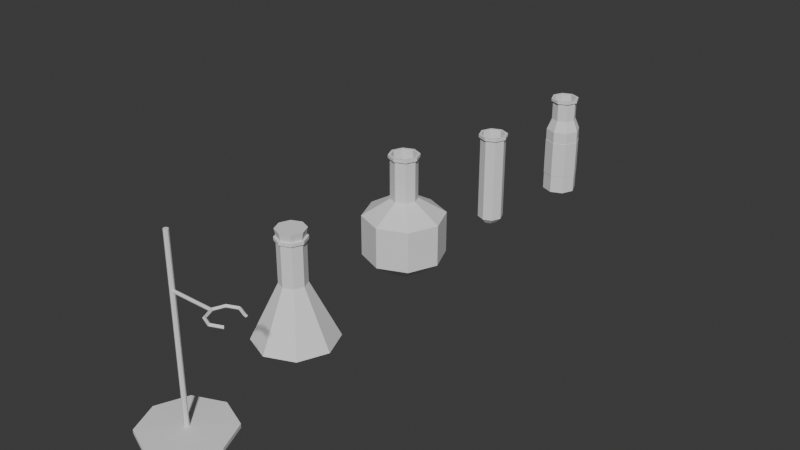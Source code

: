 # Source: Chemistry_flasks.blend  (saved by Blender 4.5.91; exported with 4.5.12 LTS)
import bpy
from mathutils import Matrix  # noqa: F401  (used for matrix-valued properties, if any)

bpy.ops.wm.read_factory_settings(use_empty=True)
scene = bpy.context.scene
scene.name = 'Scene'

# ---- collections
col_collection = bpy.data.collections.new('Collection'); scene.collection.children.link(col_collection)

# ---- world
world_world = bpy.data.worlds.new('World'); scene.world = world_world
world_world.use_nodes = True; world_world.node_tree.nodes.clear()
_N = world_world.node_tree.nodes; _L = world_world.node_tree.links
n0 = _N.new('ShaderNodeOutputWorld'); n0.name = 'World Output'; n0.location = (200, 100)
n1 = _N.new('ShaderNodeBackground'); n1.name = 'Background'; n1.location = (-200, 100)
n1.inputs[0].default_value = (0.05088, 0.05088, 0.05088, 1.0)
_L.new(n1.outputs[0], n0.inputs[0])
n0.is_active_output = True
world_world.color = (0.05088, 0.05088, 0.05088)
world_world.sun_shadow_jitter_overblur = 0.0

# ---- meshes
me_cylinder = bpy.data.meshes.new('Cylinder')
me_cylinder.from_pydata([(1.321e-10, 0.1713, -0.25), (-5.83e-10, 0.0561, -0.01411), (0.1211, 0.1211, -0.25), (0.03967, 0.03967, -0.01411), (0.1713, 2.643e-10, -0.25), (0.0561, -1.166e-09, -0.01411), (0.1211, -0.1211, -0.25), (0.03967, -0.03967, -0.01411), (1.321e-10, -0.1713, -0.25), (-5.83e-10, -0.0561, -0.01411), (-0.1211, -0.1211, -0.25), (-0.03967, -0.03967, -0.01411), (-0.1713, 2.643e-10, -0.25), (-0.0561, -1.166e-09, -0.01411), (-0.1211, 0.1211, -0.25), (-0.03967, 0.03967, -0.01411), (0.03967, 0.03967, 0.1629), (-5.83e-10, 0.0561, 0.1629), (0.0561, -1.166e-09, 0.1629), (0.03967, -0.03967, 0.1629), (-5.83e-10, -0.0561, 0.1629), (-0.03967, -0.03967, 0.1629), (-0.0561, -1.166e-09, 0.1629), (-0.03967, 0.03967, 0.1629), (0.04512, 0.04512, 0.1622), (-7.272e-10, 0.06381, 0.1622), (0.06381, -1.07e-09, 0.1622), (0.04512, -0.04512, 0.1622), (-7.272e-10, -0.06381, 0.1622), (-0.04512, -0.04512, 0.1622), (-0.06381, -1.07e-09, 0.1622), (-0.04512, 0.04512, 0.1622), (0.03706, 0.03706, 0.1751), (-7.272e-10, 0.05241, 0.1751), (0.05241, -1.254e-09, 0.1751), (0.03706, -0.03706, 0.1751), (-7.272e-10, -0.05241, 0.1751), (-0.03706, -0.03706, 0.1751), (-0.05241, -1.254e-09, 0.1751), (-0.03706, 0.03706, 0.1751), (0.04512, 0.04512, 0.1751), (-7.272e-10, 0.06381, 0.1751), (0.06381, -1.07e-09, 0.1751), (0.04512, -0.04512, 0.1751), (-7.272e-10, -0.06381, 0.1751), (-0.04512, -0.04512, 0.1751), (-0.06381, -1.07e-09, 0.1751), (-0.04512, 0.04512, 0.1751), (0.03706, 0.03706, -0.0204), (1.122e-08, 0.05241, -0.0204), (0.05241, -1.254e-09, -0.0204), (0.03706, -0.03706, -0.0204), (1.122e-08, -0.05241, -0.0204), (-0.03706, -0.03706, -0.0204), (-0.05241, -1.254e-09, -0.0204), (-0.03706, 0.03706, -0.0204), (0.03706, 0.03706, -0.0204), (1.122e-08, 0.05241, -0.0204), (0.05241, -1.254e-09, -0.0204), (0.03706, -0.03706, -0.0204), (1.122e-08, -0.05241, -0.0204), (-0.03706, -0.03706, -0.0204), (-0.05241, -1.254e-09, -0.0204), (-0.03706, 0.03706, -0.0204), (0.1077, 0.1077, -0.2426), (1.34e-08, 0.1523, -0.2426), (0.1523, -9.82e-10, -0.2426), (0.1077, -0.1077, -0.2426), (1.34e-08, -0.1523, -0.2426), (-0.1077, -0.1077, -0.2426), (-0.1523, -9.82e-10, -0.2426), (-0.1077, 0.1077, -0.2426)], [], [(0, 1, 3, 2), (2, 3, 5, 4), (4, 5, 7, 6), (6, 7, 9, 8), (8, 9, 11, 10), (10, 11, 13, 12), (9, 7, 19, 20), (12, 13, 15, 14), (14, 15, 1, 0), (0, 2, 4, 6, 8, 10, 12, 14), (15, 13, 22, 23), (5, 3, 16, 18), (11, 9, 20, 21), (1, 15, 23, 17), (3, 1, 17, 16), (7, 5, 18, 19), (13, 11, 21, 22), (16, 17, 25, 24), (19, 18, 26, 27), (21, 20, 28, 29), (23, 22, 30, 31), (18, 16, 24, 26), (20, 19, 27, 28), (22, 21, 29, 30), (17, 23, 31, 25), (24, 25, 41, 40), (36, 35, 51, 52), (25, 31, 47, 41), (30, 29, 45, 46), (28, 27, 43, 44), (26, 24, 40, 42), (31, 30, 46, 47), (29, 28, 44, 45), (27, 26, 42, 43), (33, 32, 40, 41), (32, 34, 42, 40), (34, 35, 43, 42), (35, 36, 44, 43), (36, 37, 45, 44), (37, 38, 46, 45), (38, 39, 47, 46), (39, 33, 41, 47), (49, 55, 63, 57), (34, 32, 48, 50), (39, 38, 54, 55), (37, 36, 52, 53), (35, 34, 50, 51), (32, 33, 49, 48), (33, 39, 55, 49), (38, 37, 53, 54), (61, 60, 68, 69), (54, 53, 61, 62), (52, 51, 59, 60), (50, 48, 56, 58), (55, 54, 62, 63), (53, 52, 60, 61), (51, 50, 58, 59), (48, 49, 57, 56), (64, 65, 71, 70, 69, 68, 67, 66), (59, 58, 66, 67), (56, 57, 65, 64), (57, 63, 71, 65), (62, 61, 69, 70), (60, 59, 67, 68), (58, 56, 64, 66), (63, 62, 70, 71)])
_uv = me_cylinder.uv_layers.new(name='UVMap')
_uv.uv.foreach_set('vector', [1.0, 0.5, 1.0, 1.0, 0.875, 1.0, 0.875, 0.5, 0.875, 0.5, 0.875, 1.0, 0.75, 1.0, 0.75, 0.5, 0.75, 0.5, 0.75, 1.0, 0.625, 1.0, 0.625, 0.5, 0.625, 0.5, 0.625, 1.0, 0.5, 1.0, 0.5, 0.5, 0.5, 0.5, 0.5, 1.0, 0.375, 1.0, 0.375, 0.5, 0.375, 0.5, 0.375, 1.0, 0.25, 1.0, 0.25, 0.5, 0.5, 1.0, 0.625, 1.0, 0.625, 1.0, 0.5, 1.0, 0.25, 0.5, 0.25, 1.0, 0.125, 1.0, 0.125, 0.5, 0.125, 0.5, 0.125, 1.0, 0.0, 1.0, 0.0, 0.5, 0.75, 0.49, 0.9197, 0.4197, 0.99, 0.25, 0.9197, 0.08029, 0.75, 0.01, 0.5803, 0.08029, 0.51, 0.25, 0.5803, 0.4197, 0.125, 1.0, 0.25, 1.0, 0.25, 1.0, 0.125, 1.0, 0.75, 1.0, 0.875, 1.0, 0.875, 1.0, 0.75, 1.0, 0.375, 1.0, 0.5, 1.0, 0.5, 1.0, 0.375, 1.0, 0.0, 1.0, 0.125, 1.0, 0.125, 1.0, 0.0, 1.0, 0.875, 1.0, 1.0, 1.0, 1.0, 1.0, 0.875, 1.0, 0.625, 1.0, 0.75, 1.0, 0.75, 1.0, 0.625, 1.0, 0.25, 1.0, 0.375, 1.0, 0.375, 1.0, 0.25, 1.0, 0.875, 1.0, 1.0, 1.0, 1.0, 1.0, 0.875, 1.0, 0.625, 1.0, 0.75, 1.0, 0.75, 1.0, 0.625, 1.0, 0.375, 1.0, 0.5, 1.0, 0.5, 1.0, 0.375, 1.0, 0.125, 1.0, 0.25, 1.0, 0.25, 1.0, 0.125, 1.0, 0.75, 1.0, 0.875, 1.0, 0.875, 1.0, 0.75, 1.0, 0.5, 1.0, 0.625, 1.0, 0.625, 1.0, 0.5, 1.0, 0.25, 1.0, 0.375, 1.0, 0.375, 1.0, 0.25, 1.0, 0.0, 1.0, 0.125, 1.0, 0.125, 1.0, 0.0, 1.0, 0.875, 1.0, 1.0, 1.0, 1.0, 1.0, 0.875, 1.0, 0.25, 0.0529, 0.3894, 0.1106, 0.3894, 0.1106, 0.25, 0.0529, 0.0, 1.0, 0.125, 1.0, 0.125, 1.0, 0.0, 1.0, 0.25, 1.0, 0.375, 1.0, 0.375, 1.0, 0.25, 1.0, 0.5, 1.0, 0.625, 1.0, 0.625, 1.0, 0.5, 1.0, 0.75, 1.0, 0.875, 1.0, 0.875, 1.0, 0.75, 1.0, 0.125, 1.0, 0.25, 1.0, 0.25, 1.0, 0.125, 1.0, 0.375, 1.0, 0.5, 1.0, 0.5, 1.0, 0.375, 1.0, 0.625, 1.0, 0.75, 1.0, 0.75, 1.0, 0.625, 1.0, 0.25, 0.4471, 0.3894, 0.3894, 0.4197, 0.4197, 0.25, 0.49, 0.3894, 0.3894, 0.4471, 0.25, 0.49, 0.25, 0.4197, 0.4197, 0.4471, 0.25, 0.3894, 0.1106, 0.4197, 0.08029, 0.49, 0.25, 0.3894, 0.1106, 0.25, 0.0529, 0.25, 0.01, 0.4197, 0.08029, 0.25, 0.0529, 0.1106, 0.1106, 0.08029, 0.08029, 0.25, 0.01, 0.1106, 0.1106, 0.0529, 0.25, 0.01, 0.25, 0.08029, 0.08029, 0.0529, 0.25, 0.1106, 0.3894, 0.08029, 0.4197, 0.01, 0.25, 0.1106, 0.3894, 0.25, 0.4471, 0.25, 0.49, 0.08029, 0.4197, 0.25, 0.4471, 0.1106, 0.3894, 0.1106, 0.3894, 0.25, 0.4471, 0.4471, 0.25, 0.3894, 0.3894, 0.3894, 0.3894, 0.4471, 0.25, 0.1106, 0.3894, 0.0529, 0.25, 0.0529, 0.25, 0.1106, 0.3894, 0.1106, 0.1106, 0.25, 0.0529, 0.25, 0.0529, 0.1106, 0.1106, 0.3894, 0.1106, 0.4471, 0.25, 0.4471, 0.25, 0.3894, 0.1106, 0.3894, 0.3894, 0.25, 0.4471, 0.25, 0.4471, 0.3894, 0.3894, 0.25, 0.4471, 0.1106, 0.3894, 0.1106, 0.3894, 0.25, 0.4471, 0.0529, 0.25, 0.1106, 0.1106, 0.1106, 0.1106, 0.0529, 0.25, 0.1106, 0.1106, 0.25, 0.0529, 0.25, 0.0529, 0.1106, 0.1106, 0.0529, 0.25, 0.1106, 0.1106, 0.1106, 0.1106, 0.0529, 0.25, 0.25, 0.0529, 0.3894, 0.1106, 0.3894, 0.1106, 0.25, 0.0529, 0.4471, 0.25, 0.3894, 0.3894, 0.3894, 0.3894, 0.4471, 0.25, 0.1106, 0.3894, 0.0529, 0.25, 0.0529, 0.25, 0.1106, 0.3894, 0.1106, 0.1106, 0.25, 0.0529, 0.25, 0.0529, 0.1106, 0.1106, 0.3894, 0.1106, 0.4471, 0.25, 0.4471, 0.25, 0.3894, 0.1106, 0.3894, 0.3894, 0.25, 0.4471, 0.25, 0.4471, 0.3894, 0.3894, 0.3894, 0.3894, 0.25, 0.4471, 0.1106, 0.3894, 0.0529, 0.25, 0.1106, 0.1106, 0.25, 0.0529, 0.3894, 0.1106, 0.4471, 0.25, 0.3894, 0.1106, 0.4471, 0.25, 0.4471, 0.25, 0.3894, 0.1106, 0.3894, 0.3894, 0.25, 0.4471, 0.25, 0.4471, 0.3894, 0.3894, 0.25, 0.4471, 0.1106, 0.3894, 0.1106, 0.3894, 0.25, 0.4471, 0.0529, 0.25, 0.1106, 0.1106, 0.1106, 0.1106, 0.0529, 0.25, 0.25, 0.0529, 0.3894, 0.1106, 0.3894, 0.1106, 0.25, 0.0529, 0.4471, 0.25, 0.3894, 0.3894, 0.3894, 0.3894, 0.4471, 0.25, 0.1106, 0.3894, 0.0529, 0.25, 0.0529, 0.25, 0.1106, 0.3894])
me_cylinder.update()
me_cylinder_001 = bpy.data.meshes.new('Cylinder.001')
me_cylinder_001.from_pydata([(-2.283e-09, 0.231, 0.02878), (-3.247e-09, 0.07567, 0.1224), (0.1634, 0.1634, 0.02878), (0.0535, 0.0535, 0.1224), (0.231, 2.114e-08, 0.02878), (0.07567, 1.922e-08, 0.1224), (0.1634, -0.1634, 0.02878), (0.0535, -0.0535, 0.1224), (-2.283e-09, -0.231, 0.02878), (-3.247e-09, -0.07567, 0.1224), (-0.1634, -0.1634, 0.02878), (-0.0535, -0.0535, 0.1224), (-0.231, 2.114e-08, 0.02878), (-0.07567, 1.922e-08, 0.1224), (-0.1634, 0.1634, 0.02878), (-0.0535, 0.0535, 0.1224), (0.0535, 0.0535, 0.3611), (-3.247e-09, 0.07567, 0.3611), (0.07567, 1.922e-08, 0.3611), (0.0535, -0.0535, 0.3611), (-3.247e-09, -0.07567, 0.3611), (-0.0535, -0.0535, 0.3611), (-0.07567, 1.922e-08, 0.3611), (-0.0535, 0.0535, 0.3611), (0.06086, 0.06086, 0.3601), (-3.442e-09, 0.08607, 0.3601), (0.08607, 1.934e-08, 0.3601), (0.06086, -0.06086, 0.3601), (-3.442e-09, -0.08607, 0.3601), (-0.06086, -0.06086, 0.3601), (-0.08607, 1.934e-08, 0.3601), (-0.06086, 0.06086, 0.3601), (0.04998, 0.04998, 0.3776), (-3.442e-09, 0.07069, 0.3776), (0.07069, 1.91e-08, 0.3776), (0.04998, -0.04998, 0.3776), (-3.442e-09, -0.07069, 0.3776), (-0.04998, -0.04998, 0.3776), (-0.07069, 1.91e-08, 0.3776), (-0.04998, 0.04998, 0.3776), (0.06086, 0.06086, 0.3776), (-3.442e-09, 0.08607, 0.3776), (0.08607, 1.934e-08, 0.3776), (0.06086, -0.06086, 0.3776), (-3.442e-09, -0.08607, 0.3776), (-0.06086, -0.06086, 0.3776), (-0.08607, 1.934e-08, 0.3776), (-0.06086, 0.06086, 0.3776), (0.04998, 0.04998, 0.1139), (1.267e-08, 0.07069, 0.1139), (0.07069, 1.91e-08, 0.1139), (0.04998, -0.04998, 0.1139), (1.267e-08, -0.07069, 0.1139), (-0.04998, -0.04998, 0.1139), (-0.07069, 1.91e-08, 0.1139), (-0.04998, 0.04998, 0.1139), (0.04998, 0.04998, 0.1139), (1.267e-08, 0.07069, 0.1139), (0.07069, 1.91e-08, 0.1139), (0.04998, -0.04998, 0.1139), (1.267e-08, -0.07069, 0.1139), (-0.04998, -0.04998, 0.1139), (-0.07069, 1.91e-08, 0.1139), (-0.04998, 0.04998, 0.1139), (0.1498, 0.1498, 0.01779), (1.531e-08, 0.2119, 0.01779), (0.2119, 1.942e-08, 0.01779), (0.1498, -0.1498, 0.01779), (1.531e-08, -0.2119, 0.01779), (-0.1498, -0.1498, 0.01779), (-0.2119, 1.942e-08, 0.01779), (-0.1498, 0.1498, 0.01779), (8.321e-09, 0.231, -0.2074), (0.1634, 0.1634, -0.2074), (0.231, 2.114e-08, -0.2074), (0.1634, -0.1634, -0.2074), (8.321e-09, -0.231, -0.2074), (-0.1634, -0.1634, -0.2074), (-0.231, 2.114e-08, -0.2074), (-0.1634, 0.1634, -0.2074), (9.285e-09, 0.1059, -0.2979), (0.07485, 0.07485, -0.2979), (0.1059, 2.095e-08, -0.2979), (0.07485, -0.07485, -0.2979), (9.285e-09, -0.1059, -0.2979), (-0.07485, -0.07485, -0.2979), (-0.1059, 2.095e-08, -0.2979), (-0.07485, 0.07485, -0.2979), (0.1498, 0.1498, -0.2024), (1.238e-08, 0.2119, -0.2024), (0.2119, 1.942e-08, -0.2024), (0.1498, -0.1498, -0.2024), (1.238e-08, -0.2119, -0.2024), (-0.1498, -0.1498, -0.2024), (-0.2119, 1.942e-08, -0.2024), (-0.1498, 0.1498, -0.2024), (0.06802, 0.06802, -0.2893), (1.694e-08, 0.0962, -0.2893), (0.0962, -2.373e-08, -0.2893), (0.06802, -0.06802, -0.2893), (1.694e-08, -0.0962, -0.2893), (-0.06802, -0.06802, -0.2893), (-0.0962, -2.373e-08, -0.2893), (-0.06802, 0.06802, -0.2893)], [], [(0, 1, 3, 2), (2, 3, 5, 4), (4, 5, 7, 6), (6, 7, 9, 8), (8, 9, 11, 10), (10, 11, 13, 12), (9, 7, 19, 20), (12, 13, 15, 14), (14, 15, 1, 0), (14, 0, 72, 79), (15, 13, 22, 23), (5, 3, 16, 18), (11, 9, 20, 21), (1, 15, 23, 17), (3, 1, 17, 16), (7, 5, 18, 19), (13, 11, 21, 22), (16, 17, 25, 24), (19, 18, 26, 27), (21, 20, 28, 29), (23, 22, 30, 31), (18, 16, 24, 26), (20, 19, 27, 28), (22, 21, 29, 30), (17, 23, 31, 25), (24, 25, 41, 40), (36, 35, 51, 52), (25, 31, 47, 41), (30, 29, 45, 46), (28, 27, 43, 44), (26, 24, 40, 42), (31, 30, 46, 47), (29, 28, 44, 45), (27, 26, 42, 43), (33, 32, 40, 41), (32, 34, 42, 40), (34, 35, 43, 42), (35, 36, 44, 43), (36, 37, 45, 44), (37, 38, 46, 45), (38, 39, 47, 46), (39, 33, 41, 47), (49, 55, 63, 57), (34, 32, 48, 50), (39, 38, 54, 55), (37, 36, 52, 53), (35, 34, 50, 51), (32, 33, 49, 48), (33, 39, 55, 49), (38, 37, 53, 54), (61, 60, 68, 69), (54, 53, 61, 62), (52, 51, 59, 60), (50, 48, 56, 58), (55, 54, 62, 63), (53, 52, 60, 61), (51, 50, 58, 59), (48, 49, 57, 56), (69, 68, 92, 93), (59, 58, 66, 67), (56, 57, 65, 64), (57, 63, 71, 65), (62, 61, 69, 70), (60, 59, 67, 68), (58, 56, 64, 66), (63, 62, 70, 71), (79, 72, 80, 87), (0, 2, 73, 72), (4, 6, 75, 74), (10, 12, 78, 77), (6, 8, 76, 75), (12, 14, 79, 78), (2, 4, 74, 73), (8, 10, 77, 76), (80, 81, 82, 83, 84, 85, 86, 87), (77, 78, 86, 85), (75, 76, 84, 83), (73, 74, 82, 81), (78, 79, 87, 86), (76, 77, 85, 84), (74, 75, 83, 82), (72, 73, 81, 80), (88, 89, 97, 96), (67, 66, 90, 91), (64, 65, 89, 88), (65, 71, 95, 89), (70, 69, 93, 94), (68, 67, 91, 92), (66, 64, 88, 90), (71, 70, 94, 95), (96, 97, 103, 102, 101, 100, 99, 98), (89, 95, 103, 97), (94, 93, 101, 102), (92, 91, 99, 100), (90, 88, 96, 98), (95, 94, 102, 103), (93, 92, 100, 101), (91, 90, 98, 99)])
_uv = me_cylinder_001.uv_layers.new(name='UVMap')
_uv.uv.foreach_set('vector', [1.0, 0.5, 1.0, 1.0, 0.875, 1.0, 0.875, 0.5, 0.875, 0.5, 0.875, 1.0, 0.75, 1.0, 0.75, 0.5, 0.75, 0.5, 0.75, 1.0, 0.625, 1.0, 0.625, 0.5, 0.625, 0.5, 0.625, 1.0, 0.5, 1.0, 0.5, 0.5, 0.5, 0.5, 0.5, 1.0, 0.375, 1.0, 0.375, 0.5, 0.375, 0.5, 0.375, 1.0, 0.25, 1.0, 0.25, 0.5, 0.5, 1.0, 0.625, 1.0, 0.625, 1.0, 0.5, 1.0, 0.25, 0.5, 0.25, 1.0, 0.125, 1.0, 0.125, 0.5, 0.125, 0.5, 0.125, 1.0, 0.0, 1.0, 0.0, 0.5, 0.125, 0.5, 0.0, 0.5, 0.0, 0.5, 0.125, 0.5, 0.125, 1.0, 0.25, 1.0, 0.25, 1.0, 0.125, 1.0, 0.75, 1.0, 0.875, 1.0, 0.875, 1.0, 0.75, 1.0, 0.375, 1.0, 0.5, 1.0, 0.5, 1.0, 0.375, 1.0, 0.0, 1.0, 0.125, 1.0, 0.125, 1.0, 0.0, 1.0, 0.875, 1.0, 1.0, 1.0, 1.0, 1.0, 0.875, 1.0, 0.625, 1.0, 0.75, 1.0, 0.75, 1.0, 0.625, 1.0, 0.25, 1.0, 0.375, 1.0, 0.375, 1.0, 0.25, 1.0, 0.875, 1.0, 1.0, 1.0, 1.0, 1.0, 0.875, 1.0, 0.625, 1.0, 0.75, 1.0, 0.75, 1.0, 0.625, 1.0, 0.375, 1.0, 0.5, 1.0, 0.5, 1.0, 0.375, 1.0, 0.125, 1.0, 0.25, 1.0, 0.25, 1.0, 0.125, 1.0, 0.75, 1.0, 0.875, 1.0, 0.875, 1.0, 0.75, 1.0, 0.5, 1.0, 0.625, 1.0, 0.625, 1.0, 0.5, 1.0, 0.25, 1.0, 0.375, 1.0, 0.375, 1.0, 0.25, 1.0, 0.0, 1.0, 0.125, 1.0, 0.125, 1.0, 0.0, 1.0, 0.875, 1.0, 1.0, 1.0, 1.0, 1.0, 0.875, 1.0, 0.25, 0.0529, 0.3894, 0.1106, 0.3894, 0.1106, 0.25, 0.0529, 0.0, 1.0, 0.125, 1.0, 0.125, 1.0, 0.0, 1.0, 0.25, 1.0, 0.375, 1.0, 0.375, 1.0, 0.25, 1.0, 0.5, 1.0, 0.625, 1.0, 0.625, 1.0, 0.5, 1.0, 0.75, 1.0, 0.875, 1.0, 0.875, 1.0, 0.75, 1.0, 0.125, 1.0, 0.25, 1.0, 0.25, 1.0, 0.125, 1.0, 0.375, 1.0, 0.5, 1.0, 0.5, 1.0, 0.375, 1.0, 0.625, 1.0, 0.75, 1.0, 0.75, 1.0, 0.625, 1.0, 0.25, 0.4471, 0.3894, 0.3894, 0.4197, 0.4197, 0.25, 0.49, 0.3894, 0.3894, 0.4471, 0.25, 0.49, 0.25, 0.4197, 0.4197, 0.4471, 0.25, 0.3894, 0.1106, 0.4197, 0.08029, 0.49, 0.25, 0.3894, 0.1106, 0.25, 0.0529, 0.25, 0.01, 0.4197, 0.08029, 0.25, 0.0529, 0.1106, 0.1106, 0.08029, 0.08029, 0.25, 0.01, 0.1106, 0.1106, 0.0529, 0.25, 0.01, 0.25, 0.08029, 0.08029, 0.0529, 0.25, 0.1106, 0.3894, 0.08029, 0.4197, 0.01, 0.25, 0.1106, 0.3894, 0.25, 0.4471, 0.25, 0.49, 0.08029, 0.4197, 0.25, 0.4471, 0.1106, 0.3894, 0.1106, 0.3894, 0.25, 0.4471, 0.4471, 0.25, 0.3894, 0.3894, 0.3894, 0.3894, 0.4471, 0.25, 0.1106, 0.3894, 0.0529, 0.25, 0.0529, 0.25, 0.1106, 0.3894, 0.1106, 0.1106, 0.25, 0.0529, 0.25, 0.0529, 0.1106, 0.1106, 0.3894, 0.1106, 0.4471, 0.25, 0.4471, 0.25, 0.3894, 0.1106, 0.3894, 0.3894, 0.25, 0.4471, 0.25, 0.4471, 0.3894, 0.3894, 0.25, 0.4471, 0.1106, 0.3894, 0.1106, 0.3894, 0.25, 0.4471, 0.0529, 0.25, 0.1106, 0.1106, 0.1106, 0.1106, 0.0529, 0.25, 0.1106, 0.1106, 0.25, 0.0529, 0.25, 0.0529, 0.1106, 0.1106, 0.0529, 0.25, 0.1106, 0.1106, 0.1106, 0.1106, 0.0529, 0.25, 0.25, 0.0529, 0.3894, 0.1106, 0.3894, 0.1106, 0.25, 0.0529, 0.4471, 0.25, 0.3894, 0.3894, 0.3894, 0.3894, 0.4471, 0.25, 0.1106, 0.3894, 0.0529, 0.25, 0.0529, 0.25, 0.1106, 0.3894, 0.1106, 0.1106, 0.25, 0.0529, 0.25, 0.0529, 0.1106, 0.1106, 0.3894, 0.1106, 0.4471, 0.25, 0.4471, 0.25, 0.3894, 0.1106, 0.3894, 0.3894, 0.25, 0.4471, 0.25, 0.4471, 0.3894, 0.3894, 0.1106, 0.1106, 0.25, 0.0529, 0.25, 0.0529, 0.1106, 0.1106, 0.3894, 0.1106, 0.4471, 0.25, 0.4471, 0.25, 0.3894, 0.1106, 0.3894, 0.3894, 0.25, 0.4471, 0.25, 0.4471, 0.3894, 0.3894, 0.25, 0.4471, 0.1106, 0.3894, 0.1106, 0.3894, 0.25, 0.4471, 0.0529, 0.25, 0.1106, 0.1106, 0.1106, 0.1106, 0.0529, 0.25, 0.25, 0.0529, 0.3894, 0.1106, 0.3894, 0.1106, 0.25, 0.0529, 0.4471, 0.25, 0.3894, 0.3894, 0.3894, 0.3894, 0.4471, 0.25, 0.1106, 0.3894, 0.0529, 0.25, 0.0529, 0.25, 0.1106, 0.3894, 0.125, 0.5, 0.0, 0.5, 0.0, 0.5, 0.125, 0.5, 1.0, 0.5, 0.875, 0.5, 0.875, 0.5, 1.0, 0.5, 0.75, 0.5, 0.625, 0.5, 0.625, 0.5, 0.75, 0.5, 0.375, 0.5, 0.25, 0.5, 0.25, 0.5, 0.375, 0.5, 0.625, 0.5, 0.5, 0.5, 0.5, 0.5, 0.625, 0.5, 0.25, 0.5, 0.125, 0.5, 0.125, 0.5, 0.25, 0.5, 0.875, 0.5, 0.75, 0.5, 0.75, 0.5, 0.875, 0.5, 0.5, 0.5, 0.375, 0.5, 0.375, 0.5, 0.5, 0.5, 0.75, 0.49, 0.9197, 0.4197, 0.99, 0.25, 0.9197, 0.08029, 0.75, 0.01, 0.5803, 0.08029, 0.51, 0.25, 0.5803, 0.4197, 0.375, 0.5, 0.25, 0.5, 0.25, 0.5, 0.375, 0.5, 0.625, 0.5, 0.5, 0.5, 0.5, 0.5, 0.625, 0.5, 0.875, 0.5, 0.75, 0.5, 0.75, 0.5, 0.875, 0.5, 0.25, 0.5, 0.125, 0.5, 0.125, 0.5, 0.25, 0.5, 0.5, 0.5, 0.375, 0.5, 0.375, 0.5, 0.5, 0.5, 0.75, 0.5, 0.625, 0.5, 0.625, 0.5, 0.75, 0.5, 1.0, 0.5, 0.875, 0.5, 0.875, 0.5, 1.0, 0.5, 0.3894, 0.3894, 0.25, 0.4471, 0.25, 0.4471, 0.3894, 0.3894, 0.3894, 0.1106, 0.4471, 0.25, 0.4471, 0.25, 0.3894, 0.1106, 0.3894, 0.3894, 0.25, 0.4471, 0.25, 0.4471, 0.3894, 0.3894, 0.25, 0.4471, 0.1106, 0.3894, 0.1106, 0.3894, 0.25, 0.4471, 0.0529, 0.25, 0.1106, 0.1106, 0.1106, 0.1106, 0.0529, 0.25, 0.25, 0.0529, 0.3894, 0.1106, 0.3894, 0.1106, 0.25, 0.0529, 0.4471, 0.25, 0.3894, 0.3894, 0.3894, 0.3894, 0.4471, 0.25, 0.1106, 0.3894, 0.0529, 0.25, 0.0529, 0.25, 0.1106, 0.3894, 0.3894, 0.3894, 0.25, 0.4471, 0.1106, 0.3894, 0.0529, 0.25, 0.1106, 0.1106, 0.25, 0.0529, 0.3894, 0.1106, 0.4471, 0.25, 0.25, 0.4471, 0.1106, 0.3894, 0.1106, 0.3894, 0.25, 0.4471, 0.0529, 0.25, 0.1106, 0.1106, 0.1106, 0.1106, 0.0529, 0.25, 0.25, 0.0529, 0.3894, 0.1106, 0.3894, 0.1106, 0.25, 0.0529, 0.4471, 0.25, 0.3894, 0.3894, 0.3894, 0.3894, 0.4471, 0.25, 0.1106, 0.3894, 0.0529, 0.25, 0.0529, 0.25, 0.1106, 0.3894, 0.1106, 0.1106, 0.25, 0.0529, 0.25, 0.0529, 0.1106, 0.1106, 0.3894, 0.1106, 0.4471, 0.25, 0.4471, 0.25, 0.3894, 0.1106])
me_cylinder_001.update()
me_cylinder_002 = bpy.data.meshes.new('Cylinder.002')
me_cylinder_002.from_pydata([(-0.02509, 0.02328, -0.2381), (-5.83e-10, 0.0561, -0.218), (-0.03474, -7.676e-06, -0.2381), (0.03967, 0.03967, -0.218), (-0.02509, -0.0233, -0.2381), (0.0561, -1.166e-09, -0.218), (-0.001801, -0.03295, -0.2381), (0.03967, -0.03967, -0.218), (0.02149, -0.0233, -0.2381), (-5.83e-10, -0.0561, -0.218), (0.03114, -7.676e-06, -0.2381), (-0.03967, -0.03967, -0.218), (-0.001801, 0.03293, -0.2381), (-0.0561, -1.166e-09, -0.218), (0.02149, 0.02328, -0.2381), (-0.03967, 0.03967, -0.218), (0.03967, 0.03967, 0.1629), (-5.83e-10, 0.0561, 0.1629), (0.0561, -1.166e-09, 0.1629), (0.03967, -0.03967, 0.1629), (-5.83e-10, -0.0561, 0.1629), (-0.03967, -0.03967, 0.1629), (-0.0561, -1.166e-09, 0.1629), (-0.03967, 0.03967, 0.1629), (0.04512, 0.04512, 0.1622), (-7.272e-10, 0.06381, 0.1622), (0.06381, -1.07e-09, 0.1622), (0.04512, -0.04512, 0.1622), (-7.272e-10, -0.06381, 0.1622), (-0.04512, -0.04512, 0.1622), (-0.06381, -1.07e-09, 0.1622), (-0.04512, 0.04512, 0.1622), (0.03706, 0.03706, 0.1751), (-7.272e-10, 0.05241, 0.1751), (0.05241, -1.254e-09, 0.1751), (0.03706, -0.03706, 0.1751), (-7.272e-10, -0.05241, 0.1751), (-0.03706, -0.03706, 0.1751), (-0.05241, -1.254e-09, 0.1751), (-0.03706, 0.03706, 0.1751), (0.04512, 0.04512, 0.1751), (-7.272e-10, 0.06381, 0.1751), (0.06381, -1.07e-09, 0.1751), (0.04512, -0.04512, 0.1751), (-7.272e-10, -0.06381, 0.1751), (-0.04512, -0.04512, 0.1751), (-0.06381, -1.07e-09, 0.1751), (-0.04512, 0.04512, 0.1751), (0.03706, 0.03706, -0.2119), (1.122e-08, 0.05241, -0.2119), (0.05241, -1.254e-09, -0.2119), (0.03706, -0.03706, -0.2119), (1.122e-08, -0.05241, -0.2119), (-0.03706, -0.03706, -0.2119), (-0.05241, -1.254e-09, -0.2119), (-0.03706, 0.03706, -0.2119), (-0.02673, 0.02492, -0.2419), (-0.03706, -7.676e-06, -0.2419), (-0.02673, -0.02494, -0.2419), (-0.001801, -0.03527, -0.2419), (0.02313, -0.02494, -0.2419), (0.03346, -7.676e-06, -0.2419), (-0.001801, 0.03525, -0.2419), (0.02313, 0.02492, -0.2419), (-0.02509, 0.02328, -0.2381), (-0.03474, -7.676e-06, -0.2381), (-0.02509, -0.0233, -0.2381), (-0.001801, -0.03295, -0.2381), (0.02149, -0.0233, -0.2381), (0.03114, -7.676e-06, -0.2381), (-0.001801, 0.03293, -0.2381), (0.02149, 0.02328, -0.2381)], [], [(9, 7, 19, 20), (15, 13, 22, 23), (5, 3, 16, 18), (11, 9, 20, 21), (1, 15, 23, 17), (3, 1, 17, 16), (7, 5, 18, 19), (13, 11, 21, 22), (16, 17, 25, 24), (19, 18, 26, 27), (21, 20, 28, 29), (23, 22, 30, 31), (18, 16, 24, 26), (20, 19, 27, 28), (22, 21, 29, 30), (17, 23, 31, 25), (24, 25, 41, 40), (36, 35, 51, 52), (25, 31, 47, 41), (30, 29, 45, 46), (28, 27, 43, 44), (26, 24, 40, 42), (31, 30, 46, 47), (29, 28, 44, 45), (27, 26, 42, 43), (33, 32, 40, 41), (32, 34, 42, 40), (34, 35, 43, 42), (35, 36, 44, 43), (36, 37, 45, 44), (37, 38, 46, 45), (38, 39, 47, 46), (39, 33, 41, 47), (49, 55, 0, 12), (34, 32, 48, 50), (39, 38, 54, 55), (37, 36, 52, 53), (35, 34, 50, 51), (32, 33, 49, 48), (33, 39, 55, 49), (38, 37, 53, 54), (8, 10, 69, 68), (13, 15, 56, 57), (55, 54, 2, 0), (3, 5, 61, 63), (54, 53, 4, 2), (7, 9, 59, 60), (53, 52, 6, 4), (52, 51, 8, 6), (63, 61, 60, 59, 58, 57, 56, 62), (9, 11, 58, 59), (15, 1, 62, 56), (12, 0, 64, 70), (0, 2, 65, 64), (71, 70, 64, 65, 66, 67, 68, 69), (50, 48, 14, 10), (6, 8, 68, 67), (11, 13, 57, 58), (51, 50, 10, 8), (14, 12, 70, 71), (4, 6, 67, 66), (10, 14, 71, 69), (2, 4, 66, 65), (1, 3, 63, 62), (5, 7, 60, 61), (48, 49, 12, 14)])
_uv = me_cylinder_002.uv_layers.new(name='UVMap')
_uv.uv.foreach_set('vector', [0.5, 1.0, 0.625, 1.0, 0.625, 1.0, 0.5, 1.0, 0.125, 1.0, 0.25, 1.0, 0.25, 1.0, 0.125, 1.0, 0.75, 1.0, 0.875, 1.0, 0.875, 1.0, 0.75, 1.0, 0.375, 1.0, 0.5, 1.0, 0.5, 1.0, 0.375, 1.0, 0.0, 1.0, 0.125, 1.0, 0.125, 1.0, 0.0, 1.0, 0.875, 1.0, 1.0, 1.0, 1.0, 1.0, 0.875, 1.0, 0.625, 1.0, 0.75, 1.0, 0.75, 1.0, 0.625, 1.0, 0.25, 1.0, 0.375, 1.0, 0.375, 1.0, 0.25, 1.0, 0.875, 1.0, 1.0, 1.0, 1.0, 1.0, 0.875, 1.0, 0.625, 1.0, 0.75, 1.0, 0.75, 1.0, 0.625, 1.0, 0.375, 1.0, 0.5, 1.0, 0.5, 1.0, 0.375, 1.0, 0.125, 1.0, 0.25, 1.0, 0.25, 1.0, 0.125, 1.0, 0.75, 1.0, 0.875, 1.0, 0.875, 1.0, 0.75, 1.0, 0.5, 1.0, 0.625, 1.0, 0.625, 1.0, 0.5, 1.0, 0.25, 1.0, 0.375, 1.0, 0.375, 1.0, 0.25, 1.0, 0.0, 1.0, 0.125, 1.0, 0.125, 1.0, 0.0, 1.0, 0.875, 1.0, 1.0, 1.0, 1.0, 1.0, 0.875, 1.0, 0.25, 0.0529, 0.3894, 0.1106, 0.3894, 0.1106, 0.25, 0.0529, 0.0, 1.0, 0.125, 1.0, 0.125, 1.0, 0.0, 1.0, 0.25, 1.0, 0.375, 1.0, 0.375, 1.0, 0.25, 1.0, 0.5, 1.0, 0.625, 1.0, 0.625, 1.0, 0.5, 1.0, 0.75, 1.0, 0.875, 1.0, 0.875, 1.0, 0.75, 1.0, 0.125, 1.0, 0.25, 1.0, 0.25, 1.0, 0.125, 1.0, 0.375, 1.0, 0.5, 1.0, 0.5, 1.0, 0.375, 1.0, 0.625, 1.0, 0.75, 1.0, 0.75, 1.0, 0.625, 1.0, 0.25, 0.4471, 0.3894, 0.3894, 0.4197, 0.4197, 0.25, 0.49, 0.3894, 0.3894, 0.4471, 0.25, 0.49, 0.25, 0.4197, 0.4197, 0.4471, 0.25, 0.3894, 0.1106, 0.4197, 0.08029, 0.49, 0.25, 0.3894, 0.1106, 0.25, 0.0529, 0.25, 0.01, 0.4197, 0.08029, 0.25, 0.0529, 0.1106, 0.1106, 0.08029, 0.08029, 0.25, 0.01, 0.1106, 0.1106, 0.0529, 0.25, 0.01, 0.25, 0.08029, 0.08029, 0.0529, 0.25, 0.1106, 0.3894, 0.08029, 0.4197, 0.01, 0.25, 0.1106, 0.3894, 0.25, 0.4471, 0.25, 0.49, 0.08029, 0.4197, 0.25, 0.4471, 0.1106, 0.3894, 0.1106, 0.3894, 0.25, 0.4471, 0.4471, 0.25, 0.3894, 0.3894, 0.3894, 0.3894, 0.4471, 0.25, 0.1106, 0.3894, 0.0529, 0.25, 0.0529, 0.25, 0.1106, 0.3894, 0.1106, 0.1106, 0.25, 0.0529, 0.25, 0.0529, 0.1106, 0.1106, 0.3894, 0.1106, 0.4471, 0.25, 0.4471, 0.25, 0.3894, 0.1106, 0.3894, 0.3894, 0.25, 0.4471, 0.25, 0.4471, 0.3894, 0.3894, 0.25, 0.4471, 0.1106, 0.3894, 0.1106, 0.3894, 0.25, 0.4471, 0.0529, 0.25, 0.1106, 0.1106, 0.1106, 0.1106, 0.0529, 0.25, 0.3894, 0.1106, 0.4471, 0.25, 0.4471, 0.25, 0.3894, 0.1106, 0.25, 1.0, 0.125, 1.0, 0.125, 1.0, 0.25, 1.0, 0.1106, 0.3894, 0.0529, 0.25, 0.0529, 0.25, 0.1106, 0.3894, 0.875, 1.0, 0.75, 1.0, 0.75, 1.0, 0.875, 1.0, 0.0529, 0.25, 0.1106, 0.1106, 0.1106, 0.1106, 0.0529, 0.25, 0.625, 1.0, 0.5, 1.0, 0.5, 1.0, 0.625, 1.0, 0.1106, 0.1106, 0.25, 0.0529, 0.25, 0.0529, 0.1106, 0.1106, 0.25, 0.0529, 0.3894, 0.1106, 0.3894, 0.1106, 0.25, 0.0529, 0.875, 1.0, 0.75, 1.0, 0.625, 1.0, 0.5, 1.0, 0.375, 1.0, 0.25, 1.0, 0.125, 1.0, 0.0, 1.0, 0.5, 1.0, 0.375, 1.0, 0.375, 1.0, 0.5, 1.0, 0.125, 1.0, 0.0, 1.0, 0.0, 1.0, 0.125, 1.0, 0.25, 0.4471, 0.1106, 0.3894, 0.1106, 0.3894, 0.25, 0.4471, 0.1106, 0.3894, 0.0529, 0.25, 0.0529, 0.25, 0.1106, 0.3894, 0.3894, 0.3894, 0.25, 0.4471, 0.1106, 0.3894, 0.0529, 0.25, 0.1106, 0.1106, 0.25, 0.0529, 0.3894, 0.1106, 0.4471, 0.25, 0.4471, 0.25, 0.3894, 0.3894, 0.3894, 0.3894, 0.4471, 0.25, 0.25, 0.0529, 0.3894, 0.1106, 0.3894, 0.1106, 0.25, 0.0529, 0.375, 1.0, 0.25, 1.0, 0.25, 1.0, 0.375, 1.0, 0.3894, 0.1106, 0.4471, 0.25, 0.4471, 0.25, 0.3894, 0.1106, 0.3894, 0.3894, 0.25, 0.4471, 0.25, 0.4471, 0.3894, 0.3894, 0.1106, 0.1106, 0.25, 0.0529, 0.25, 0.0529, 0.1106, 0.1106, 0.4471, 0.25, 0.3894, 0.3894, 0.3894, 0.3894, 0.4471, 0.25, 0.0529, 0.25, 0.1106, 0.1106, 0.1106, 0.1106, 0.0529, 0.25, 1.0, 1.0, 0.875, 1.0, 0.875, 1.0, 1.0, 1.0, 0.75, 1.0, 0.625, 1.0, 0.625, 1.0, 0.75, 1.0, 0.3894, 0.3894, 0.25, 0.4471, 0.25, 0.4471, 0.3894, 0.3894])
me_cylinder_002.update()
me_cylinder_003 = bpy.data.meshes.new('Cylinder.003')
me_cylinder_003.from_pydata([(0.0, 0.15, -0.25), (0.0, 0.15, 0.3412), (0.1061, 0.1061, -0.25), (0.1061, 0.1061, 0.3412), (0.15, 0.0, -0.25), (0.15, 0.0, 0.3412), (0.1061, -0.1061, -0.25), (0.1061, -0.1061, 0.3412), (0.0, -0.15, -0.25), (0.0, -0.15, 0.3412), (-0.1061, -0.1061, -0.25), (-0.1061, -0.1061, 0.3412), (-0.15, 0.0, -0.25), (-0.15, 0.0, 0.3412), (-0.1061, 0.1061, -0.25), (-0.1061, 0.1061, 0.3412), (-0.01016, 0.09894, 0.1669), (-0.01016, 0.06996, 0.1633), (2.808, 0.06996, 0.1633), (2.808, 0.09894, 0.1669), (-0.01016, -7.107e-07, 0.1619), (2.808, 1.508e-07, 0.1619), (-0.01016, -0.06996, 0.1633), (2.808, -0.06996, 0.1633), (-0.01016, -0.09894, 0.1669), (2.808, -0.09894, 0.1669), (-0.01016, -0.06996, 0.1705), (2.808, -0.06996, 0.1705), (-0.01016, -7.373e-07, 0.172), (2.808, 1.242e-07, 0.172), (-0.01016, 0.06996, 0.1705), (2.808, 0.06996, 0.1705), (4.517, 0.7521, 0.1674), (4.442, 0.6772, 0.1728), (4.367, 0.6023, 0.1674), (4.442, 0.6772, 0.1619), (3.768, 1.062, 0.1674), (3.768, 0.9563, 0.1728), (3.768, 0.8504, 0.1674), (3.768, 0.9563, 0.1619), (3.02, 0.7521, 0.1674), (3.094, 0.6772, 0.1728), (3.169, 0.6023, 0.1674), (3.094, 0.6772, 0.1619), (2.709, 0.003362, 0.1674), (2.815, 0.003362, 0.1728), (2.921, 0.003362, 0.1674), (2.815, 0.003362, 0.1619), (3.02, -0.7454, 0.1674), (3.094, -0.6705, 0.1728), (3.169, -0.5956, 0.1674), (3.094, -0.6705, 0.1619), (3.768, -1.055, 0.1674), (3.768, -0.9496, 0.1728), (3.768, -0.8437, 0.1674), (3.768, -0.9496, 0.1619), (4.517, -0.7454, 0.1674), (4.442, -0.6705, 0.1728), (4.367, -0.5956, 0.1674), (4.442, -0.6705, 0.1619), (-2.324e-06, 2.771, -0.2538), (1.959, 1.959, -0.2538), (2.771, 0.0, -0.2538), (1.959, -1.959, -0.2538), (-2.324e-06, -2.771, -0.2538), (-1.959, -1.959, -0.2538), (-2.771, 0.0, -0.2538), (-1.959, 1.959, -0.2538), (-1.959, -1.959, -0.2666), (-1.068e-05, -2.771, -0.2666), (2.771, 0.0, -0.2666), (1.959, 1.959, -0.2666), (-1.959, 1.959, -0.2666), (-1.068e-05, 2.771, -0.2666), (-2.771, 0.0, -0.2666), (1.959, -1.959, -0.2666)], [], [(0, 1, 3, 2), (2, 3, 5, 4), (4, 5, 7, 6), (6, 7, 9, 8), (8, 9, 11, 10), (10, 11, 13, 12), (3, 1, 15, 13, 11, 9, 7, 5), (12, 13, 15, 14), (14, 15, 1, 0), (16, 19, 18, 17), (17, 18, 21, 20), (20, 21, 23, 22), (22, 23, 25, 24), (24, 25, 27, 26), (26, 27, 29, 28), (18, 19, 31, 29, 27, 25, 23, 21), (28, 29, 31, 30), (30, 31, 19, 16), (16, 17, 20, 22, 24, 26, 28, 30), (14, 67, 66, 12), (8, 64, 63, 6), (12, 66, 65, 10), (6, 63, 62, 4), (32, 36, 37, 33), (33, 37, 38, 34), (34, 38, 39, 35), (35, 39, 36, 32), (36, 40, 41, 37), (37, 41, 42, 38), (38, 42, 43, 39), (39, 43, 40, 36), (40, 44, 45, 41), (41, 45, 46, 42), (42, 46, 47, 43), (43, 47, 44, 40), (44, 48, 49, 45), (45, 49, 50, 46), (46, 50, 51, 47), (47, 51, 48, 44), (48, 52, 53, 49), (49, 53, 54, 50), (50, 54, 55, 51), (51, 55, 52, 48), (52, 56, 57, 53), (53, 57, 58, 54), (54, 58, 59, 55), (55, 59, 56, 52), (2, 61, 60, 0), (0, 60, 67, 14), (56, 59, 58, 57), (32, 33, 34, 35), (10, 65, 64, 8), (4, 62, 61, 2), (62, 70, 71, 61), (66, 74, 68, 65), (63, 75, 70, 62), (61, 71, 73, 60), (60, 73, 72, 67), (65, 68, 69, 64), (73, 71, 70, 75, 69, 68, 74, 72), (64, 69, 75, 63), (67, 72, 74, 66)])
_uv = me_cylinder_003.uv_layers.new(name='UVMap')
_uv.uv.foreach_set('vector', [1.0, 0.5, 1.0, 1.0, 0.875, 1.0, 0.875, 0.5, 0.875, 0.5, 0.875, 1.0, 0.75, 1.0, 0.75, 0.5, 0.75, 0.5, 0.75, 1.0, 0.625, 1.0, 0.625, 0.5, 0.625, 0.5, 0.625, 1.0, 0.5, 1.0, 0.5, 0.5, 0.5, 0.5, 0.5, 1.0, 0.375, 1.0, 0.375, 0.5, 0.375, 0.5, 0.375, 1.0, 0.25, 1.0, 0.25, 0.5, 0.4197, 0.4197, 0.25, 0.49, 0.08029, 0.4197, 0.01, 0.25, 0.08029, 0.08029, 0.25, 0.01, 0.4197, 0.08029, 0.49, 0.25, 0.25, 0.5, 0.25, 1.0, 0.125, 1.0, 0.125, 0.5, 0.125, 0.5, 0.125, 1.0, 0.0, 1.0, 0.0, 0.5, 1.0, 0.5, 1.0, 1.0, 0.875, 1.0, 0.875, 0.5, 0.875, 0.5, 0.875, 1.0, 0.75, 1.0, 0.75, 0.5, 0.75, 0.5, 0.75, 1.0, 0.625, 1.0, 0.625, 0.5, 0.625, 0.5, 0.625, 1.0, 0.5, 1.0, 0.5, 0.5, 0.5, 0.5, 0.5, 1.0, 0.375, 1.0, 0.375, 0.5, 0.375, 0.5, 0.375, 1.0, 0.25, 1.0, 0.25, 0.5, 0.4197, 0.4197, 0.25, 0.49, 0.08029, 0.4197, 0.01, 0.25, 0.08029, 0.08029, 0.25, 0.01, 0.4197, 0.08029, 0.49, 0.25, 0.25, 0.5, 0.25, 1.0, 0.125, 1.0, 0.125, 0.5, 0.125, 0.5, 0.125, 1.0, 0.0, 1.0, 0.0, 0.5, 0.75, 0.49, 0.9197, 0.4197, 0.99, 0.25, 0.9197, 0.08029, 0.75, 0.01, 0.5803, 0.08029, 0.51, 0.25, 0.5803, 0.4197, 0.125, 0.5, 0.125, 0.5, 0.25, 0.5, 0.25, 0.5, 0.5, 0.5, 0.5, 0.5, 0.625, 0.5, 0.625, 0.5, 0.25, 0.5, 0.25, 0.5, 0.375, 0.5, 0.375, 0.5, 0.625, 0.5, 0.625, 0.5, 0.75, 0.5, 0.75, 0.5, 0.625, 0.5, 0.75, 0.5, 0.75, 0.75, 0.625, 0.75, 0.625, 0.75, 0.75, 0.75, 0.75, 1.0, 0.625, 1.0, 0.625, 0.0, 0.75, 0.0, 0.75, 0.25, 0.625, 0.25, 0.625, 0.25, 0.75, 0.25, 0.75, 0.5, 0.625, 0.5, 0.75, 0.5, 0.875, 0.5, 0.875, 0.75, 0.75, 0.75, 0.75, 0.75, 0.875, 0.75, 0.875, 1.0, 0.75, 1.0, 0.75, 0.0, 0.875, 0.0, 0.875, 0.25, 0.75, 0.25, 0.75, 0.25, 0.875, 0.25, 0.875, 0.5, 0.75, 0.5, 0.875, 0.5, 1.0, 0.5, 1.0, 0.75, 0.875, 0.75, 0.875, 0.75, 1.0, 0.75, 1.0, 1.0, 0.875, 1.0, 0.875, 0.0, 1.0, 0.0, 1.0, 0.25, 0.875, 0.25, 0.875, 0.25, 1.0, 0.25, 1.0, 0.5, 0.875, 0.5, 0.0, 0.5, 0.125, 0.5, 0.125, 0.75, 0.0, 0.75, 0.0, 0.75, 0.125, 0.75, 0.125, 1.0, 0.0, 1.0, 0.0, 0.0, 0.125, 0.0, 0.125, 0.25, 0.0, 0.25, 0.0, 0.25, 0.125, 0.25, 0.125, 0.5, 0.0, 0.5, 0.125, 0.5, 0.25, 0.5, 0.25, 0.75, 0.125, 0.75, 0.125, 0.75, 0.25, 0.75, 0.25, 1.0, 0.125, 1.0, 0.125, 0.0, 0.25, 0.0, 0.25, 0.25, 0.125, 0.25, 0.125, 0.25, 0.25, 0.25, 0.25, 0.5, 0.125, 0.5, 0.25, 0.5, 0.375, 0.5, 0.375, 0.75, 0.25, 0.75, 0.25, 0.75, 0.375, 0.75, 0.375, 1.0, 0.25, 1.0, 0.25, 0.0, 0.375, 0.0, 0.375, 0.25, 0.25, 0.25, 0.25, 0.25, 0.375, 0.25, 0.375, 0.5, 0.25, 0.5, 0.875, 0.5, 0.875, 0.5, 1.0, 0.5, 1.0, 0.5, 0.0, 0.5, 0.0, 0.5, 0.125, 0.5, 0.125, 0.5, 0.375, 0.5, 0.375, 0.25, 0.375, 0.0, 0.375, 0.75, 0.625, 0.5, 0.625, 0.75, 0.625, 0.0, 0.625, 0.25, 0.375, 0.5, 0.375, 0.5, 0.5, 0.5, 0.5, 0.5, 0.75, 0.5, 0.75, 0.5, 0.875, 0.5, 0.875, 0.5, 0.75, 0.5, 0.75, 0.5, 0.875, 0.5, 0.875, 0.5, 0.25, 0.5, 0.25, 0.5, 0.375, 0.5, 0.375, 0.5, 0.625, 0.5, 0.625, 0.5, 0.75, 0.5, 0.75, 0.5, 0.875, 0.5, 0.875, 0.5, 1.0, 0.5, 1.0, 0.5, 0.0, 0.5, 0.0, 0.5, 0.125, 0.5, 0.125, 0.5, 0.375, 0.5, 0.375, 0.5, 0.5, 0.5, 0.5, 0.5, 0.75, 0.49, 0.9197, 0.4197, 0.99, 0.25, 0.9197, 0.08029, 0.75, 0.01, 0.5803, 0.08029, 0.51, 0.25, 0.5803, 0.4197, 0.5, 0.5, 0.5, 0.5, 0.625, 0.5, 0.625, 0.5, 0.125, 0.5, 0.125, 0.5, 0.25, 0.5, 0.25, 0.5])
me_cylinder_003.update()
me_cylinder_004 = bpy.data.meshes.new('Cylinder.004')
me_cylinder_004.from_pydata([(0.05497, -0.05497, -0.2832), (-5.83e-10, 0.0561, 0.0737), (1.313e-08, 0.07263, -0.2747), (0.03967, 0.03967, 0.0737), (-0.05497, 0.05497, -0.2832), (0.0561, -1.166e-09, 0.0737), (0.05136, 0.05136, -0.2747), (0.03967, -0.03967, 0.0737), (-3.234e-09, -0.07775, -0.2832), (-5.83e-10, -0.0561, 0.0737), (0.07263, -1.738e-09, -0.2747), (-0.03967, -0.03967, 0.0737), (-3.234e-09, 0.07775, -0.2832), (-0.0561, -1.166e-09, 0.0737), (0.05136, -0.05136, -0.2747), (-0.03967, 0.03967, 0.0737), (0.03967, 0.03967, 0.1629), (-5.83e-10, 0.0561, 0.1629), (0.0561, -1.166e-09, 0.1629), (0.03967, -0.03967, 0.1629), (-5.83e-10, -0.0561, 0.1629), (-0.03967, -0.03967, 0.1629), (-0.0561, -1.166e-09, 0.1629), (-0.03967, 0.03967, 0.1629), (0.04512, 0.04512, 0.1622), (-7.272e-10, 0.06381, 0.1622), (0.06381, -1.07e-09, 0.1622), (0.04512, -0.04512, 0.1622), (-7.272e-10, -0.06381, 0.1622), (-0.04512, -0.04512, 0.1622), (-0.06381, -1.07e-09, 0.1622), (-0.04512, 0.04512, 0.1622), (0.03706, 0.03706, 0.1751), (-7.272e-10, 0.05241, 0.1751), (0.05241, -1.254e-09, 0.1751), (0.03706, -0.03706, 0.1751), (-7.272e-10, -0.05241, 0.1751), (-0.03706, -0.03706, 0.1751), (-0.05241, -1.254e-09, 0.1751), (-0.03706, 0.03706, 0.1751), (0.04512, 0.04512, 0.1751), (-7.272e-10, 0.06381, 0.1751), (0.06381, -1.07e-09, 0.1751), (0.04512, -0.04512, 0.1751), (-7.272e-10, -0.06381, 0.1751), (-0.04512, -0.04512, 0.1751), (-0.06381, -1.07e-09, 0.1751), (-0.04512, 0.04512, 0.1751), (0.03706, 0.03706, 0.07237), (1.122e-08, 0.05241, 0.07237), (0.05241, -1.254e-09, 0.07237), (0.03706, -0.03706, 0.07237), (1.122e-08, -0.05241, 0.07237), (-0.03706, -0.03706, 0.07237), (-0.05241, -1.254e-09, 0.07237), (-0.03706, 0.03706, 0.07237), (-0.05136, 0.05136, 0.02365), (-0.07263, -1.738e-09, 0.02365), (-0.05136, -0.05136, 0.02365), (1.313e-08, -0.07263, 0.02365), (0.05136, -0.05136, 0.02365), (0.07263, -1.738e-09, 0.02365), (1.313e-08, 0.07263, 0.02365), (0.05136, 0.05136, 0.02365), (-0.05497, 0.05497, 0.02261), (-0.07775, -1.616e-09, 0.02261), (-0.05497, -0.05497, 0.02261), (-3.234e-09, -0.07775, 0.02261), (0.05497, -0.05497, 0.02261), (0.07775, -1.616e-09, 0.02261), (-3.234e-09, 0.07775, 0.02261), (0.05497, 0.05497, 0.02261), (-0.05136, 0.05136, -0.2747), (-0.05497, -0.05497, -0.2832), (-0.07775, -1.616e-09, -0.2832), (-0.07263, -1.738e-09, -0.2747), (0.05497, 0.05497, -0.2832), (0.07775, -1.616e-09, -0.2832), (-0.05136, -0.05136, -0.2747), (1.313e-08, -0.07263, -0.2747), (0.07775, -1.616e-09, -0.03066), (0.07775, -1.616e-09, -0.2007), (0.05497, 0.05497, -0.2007), (0.05497, 0.05497, -0.03066), (-0.07775, -1.616e-09, -0.03066), (-0.07775, -1.616e-09, -0.2007), (-0.05497, -0.05497, -0.2007), (-0.05497, -0.05497, -0.03066), (0.05497, -0.05497, -0.03066), (0.05497, -0.05497, -0.2007), (-0.05497, 0.05497, -0.03066), (-0.05497, 0.05497, -0.2007), (-3.234e-09, -0.07775, -0.03066), (-3.234e-09, -0.07775, -0.2007), (-3.234e-09, 0.07775, -0.2007), (-3.234e-09, 0.07775, -0.03066), (0.07909, -1.644e-09, -0.03184), (0.07909, -1.644e-09, -0.1995), (0.05593, 0.05593, -0.1995), (0.05593, 0.05593, -0.03184), (-0.07909, -1.644e-09, -0.03184), (-0.07909, -1.644e-09, -0.1995), (-0.05593, -0.05593, -0.1995), (-0.05593, -0.05593, -0.03184), (0.05593, -0.05593, -0.03184), (0.05593, -0.05593, -0.1995), (-0.05593, 0.05593, -0.03184), (-0.05593, 0.05593, -0.1995), (-3.244e-09, -0.07909, -0.03184), (-3.244e-09, -0.07909, -0.1995), (-3.244e-09, 0.07909, -0.1995), (-3.244e-09, 0.07909, -0.03184)], [], [(9, 7, 19, 20), (15, 13, 22, 23), (5, 3, 16, 18), (11, 9, 20, 21), (1, 15, 23, 17), (3, 1, 17, 16), (7, 5, 18, 19), (13, 11, 21, 22), (16, 17, 25, 24), (19, 18, 26, 27), (21, 20, 28, 29), (23, 22, 30, 31), (18, 16, 24, 26), (20, 19, 27, 28), (22, 21, 29, 30), (17, 23, 31, 25), (24, 25, 41, 40), (36, 35, 51, 52), (25, 31, 47, 41), (30, 29, 45, 46), (28, 27, 43, 44), (26, 24, 40, 42), (31, 30, 46, 47), (29, 28, 44, 45), (27, 26, 42, 43), (33, 32, 40, 41), (32, 34, 42, 40), (34, 35, 43, 42), (35, 36, 44, 43), (36, 37, 45, 44), (37, 38, 46, 45), (38, 39, 47, 46), (39, 33, 41, 47), (62, 56, 72, 2), (34, 32, 48, 50), (39, 38, 54, 55), (37, 36, 52, 53), (35, 34, 50, 51), (32, 33, 49, 48), (33, 39, 55, 49), (38, 37, 53, 54), (85, 91, 4, 74), (63, 62, 2, 6), (89, 93, 8, 0), (61, 63, 6, 10), (94, 82, 76, 12), (91, 94, 12, 4), (60, 61, 10, 14), (59, 60, 14, 79), (93, 86, 73, 8), (9, 11, 66, 67), (52, 51, 60, 59), (51, 50, 61, 60), (15, 1, 70, 64), (1, 3, 71, 70), (50, 48, 63, 61), (7, 9, 67, 68), (48, 49, 62, 63), (13, 15, 64, 65), (49, 55, 56, 62), (5, 7, 68, 69), (55, 54, 57, 56), (11, 13, 65, 66), (54, 53, 58, 57), (3, 5, 69, 71), (53, 52, 59, 58), (81, 89, 0, 77), (56, 57, 75, 72), (86, 85, 74, 73), (57, 58, 78, 75), (82, 81, 77, 76), (58, 59, 79, 78), (6, 2, 72, 75, 78, 79, 14, 10), (76, 77, 0, 8, 73, 74, 4, 12), (71, 69, 80, 83), (83, 80, 96, 99), (66, 65, 84, 87), (86, 93, 109, 102), (69, 68, 88, 80), (84, 90, 106, 100), (67, 66, 87, 92), (92, 87, 103, 108), (64, 70, 95, 90), (93, 89, 105, 109), (70, 71, 83, 95), (89, 81, 97, 105), (68, 67, 92, 88), (88, 92, 108, 104), (65, 64, 90, 84), (80, 88, 104, 96), (99, 96, 97, 98), (103, 100, 101, 102), (96, 104, 105, 97), (108, 103, 102, 109), (106, 111, 110, 107), (111, 99, 98, 110), (104, 108, 109, 105), (100, 106, 107, 101), (91, 85, 101, 107), (90, 95, 111, 106), (81, 82, 98, 97), (94, 91, 107, 110), (87, 84, 100, 103), (95, 83, 99, 111), (85, 86, 102, 101), (82, 94, 110, 98)])
_uv = me_cylinder_004.uv_layers.new(name='UVMap')
_uv.uv.foreach_set('vector', [0.5, 1.0, 0.625, 1.0, 0.625, 1.0, 0.5, 1.0, 0.125, 1.0, 0.25, 1.0, 0.25, 1.0, 0.125, 1.0, 0.75, 1.0, 0.875, 1.0, 0.875, 1.0, 0.75, 1.0, 0.375, 1.0, 0.5, 1.0, 0.5, 1.0, 0.375, 1.0, 0.0, 1.0, 0.125, 1.0, 0.125, 1.0, 0.0, 1.0, 0.875, 1.0, 1.0, 1.0, 1.0, 1.0, 0.875, 1.0, 0.625, 1.0, 0.75, 1.0, 0.75, 1.0, 0.625, 1.0, 0.25, 1.0, 0.375, 1.0, 0.375, 1.0, 0.25, 1.0, 0.875, 1.0, 1.0, 1.0, 1.0, 1.0, 0.875, 1.0, 0.625, 1.0, 0.75, 1.0, 0.75, 1.0, 0.625, 1.0, 0.375, 1.0, 0.5, 1.0, 0.5, 1.0, 0.375, 1.0, 0.125, 1.0, 0.25, 1.0, 0.25, 1.0, 0.125, 1.0, 0.75, 1.0, 0.875, 1.0, 0.875, 1.0, 0.75, 1.0, 0.5, 1.0, 0.625, 1.0, 0.625, 1.0, 0.5, 1.0, 0.25, 1.0, 0.375, 1.0, 0.375, 1.0, 0.25, 1.0, 0.0, 1.0, 0.125, 1.0, 0.125, 1.0, 0.0, 1.0, 0.875, 1.0, 1.0, 1.0, 1.0, 1.0, 0.875, 1.0, 0.25, 0.0529, 0.3894, 0.1106, 0.3894, 0.1106, 0.25, 0.0529, 0.0, 1.0, 0.125, 1.0, 0.125, 1.0, 0.0, 1.0, 0.25, 1.0, 0.375, 1.0, 0.375, 1.0, 0.25, 1.0, 0.5, 1.0, 0.625, 1.0, 0.625, 1.0, 0.5, 1.0, 0.75, 1.0, 0.875, 1.0, 0.875, 1.0, 0.75, 1.0, 0.125, 1.0, 0.25, 1.0, 0.25, 1.0, 0.125, 1.0, 0.375, 1.0, 0.5, 1.0, 0.5, 1.0, 0.375, 1.0, 0.625, 1.0, 0.75, 1.0, 0.75, 1.0, 0.625, 1.0, 0.25, 0.4471, 0.3894, 0.3894, 0.4197, 0.4197, 0.25, 0.49, 0.3894, 0.3894, 0.4471, 0.25, 0.49, 0.25, 0.4197, 0.4197, 0.4471, 0.25, 0.3894, 0.1106, 0.4197, 0.08029, 0.49, 0.25, 0.3894, 0.1106, 0.25, 0.0529, 0.25, 0.01, 0.4197, 0.08029, 0.25, 0.0529, 0.1106, 0.1106, 0.08029, 0.08029, 0.25, 0.01, 0.1106, 0.1106, 0.0529, 0.25, 0.01, 0.25, 0.08029, 0.08029, 0.0529, 0.25, 0.1106, 0.3894, 0.08029, 0.4197, 0.01, 0.25, 0.1106, 0.3894, 0.25, 0.4471, 0.25, 0.49, 0.08029, 0.4197, 0.25, 0.4471, 0.1106, 0.3894, 0.1106, 0.3894, 0.25, 0.4471, 0.4471, 0.25, 0.3894, 0.3894, 0.3894, 0.3894, 0.4471, 0.25, 0.1106, 0.3894, 0.0529, 0.25, 0.0529, 0.25, 0.1106, 0.3894, 0.1106, 0.1106, 0.25, 0.0529, 0.25, 0.0529, 0.1106, 0.1106, 0.3894, 0.1106, 0.4471, 0.25, 0.4471, 0.25, 0.3894, 0.1106, 0.3894, 0.3894, 0.25, 0.4471, 0.25, 0.4471, 0.3894, 0.3894, 0.25, 0.4471, 0.1106, 0.3894, 0.1106, 0.3894, 0.25, 0.4471, 0.0529, 0.25, 0.1106, 0.1106, 0.1106, 0.1106, 0.0529, 0.25, 0.25, 1.0, 0.125, 1.0, 0.125, 1.0, 0.25, 1.0, 0.3894, 0.3894, 0.25, 0.4471, 0.25, 0.4471, 0.3894, 0.3894, 0.625, 1.0, 0.5, 1.0, 0.5, 1.0, 0.625, 1.0, 0.4471, 0.25, 0.3894, 0.3894, 0.3894, 0.3894, 0.4471, 0.25, 1.0, 1.0, 0.875, 1.0, 0.875, 1.0, 1.0, 1.0, 0.125, 1.0, 0.0, 1.0, 0.0, 1.0, 0.125, 1.0, 0.3894, 0.1106, 0.4471, 0.25, 0.4471, 0.25, 0.3894, 0.1106, 0.25, 0.0529, 0.3894, 0.1106, 0.3894, 0.1106, 0.25, 0.0529, 0.5, 1.0, 0.375, 1.0, 0.375, 1.0, 0.5, 1.0, 0.5, 1.0, 0.375, 1.0, 0.375, 1.0, 0.5, 1.0, 0.25, 0.0529, 0.3894, 0.1106, 0.3894, 0.1106, 0.25, 0.0529, 0.3894, 0.1106, 0.4471, 0.25, 0.4471, 0.25, 0.3894, 0.1106, 0.125, 1.0, 0.0, 1.0, 0.0, 1.0, 0.125, 1.0, 1.0, 1.0, 0.875, 1.0, 0.875, 1.0, 1.0, 1.0, 0.4471, 0.25, 0.3894, 0.3894, 0.3894, 0.3894, 0.4471, 0.25, 0.625, 1.0, 0.5, 1.0, 0.5, 1.0, 0.625, 1.0, 0.3894, 0.3894, 0.25, 0.4471, 0.25, 0.4471, 0.3894, 0.3894, 0.25, 1.0, 0.125, 1.0, 0.125, 1.0, 0.25, 1.0, 0.25, 0.4471, 0.1106, 0.3894, 0.1106, 0.3894, 0.25, 0.4471, 0.75, 1.0, 0.625, 1.0, 0.625, 1.0, 0.75, 1.0, 0.1106, 0.3894, 0.0529, 0.25, 0.0529, 0.25, 0.1106, 0.3894, 0.375, 1.0, 0.25, 1.0, 0.25, 1.0, 0.375, 1.0, 0.0529, 0.25, 0.1106, 0.1106, 0.1106, 0.1106, 0.0529, 0.25, 0.875, 1.0, 0.75, 1.0, 0.75, 1.0, 0.875, 1.0, 0.1106, 0.1106, 0.25, 0.0529, 0.25, 0.0529, 0.1106, 0.1106, 0.75, 1.0, 0.625, 1.0, 0.625, 1.0, 0.75, 1.0, 0.1106, 0.3894, 0.0529, 0.25, 0.0529, 0.25, 0.1106, 0.3894, 0.375, 1.0, 0.25, 1.0, 0.25, 1.0, 0.375, 1.0, 0.0529, 0.25, 0.1106, 0.1106, 0.1106, 0.1106, 0.0529, 0.25, 0.875, 1.0, 0.75, 1.0, 0.75, 1.0, 0.875, 1.0, 0.1106, 0.1106, 0.25, 0.0529, 0.25, 0.0529, 0.1106, 0.1106, 0.3894, 0.3894, 0.25, 0.4471, 0.1106, 0.3894, 0.0529, 0.25, 0.1106, 0.1106, 0.25, 0.0529, 0.3894, 0.1106, 0.4471, 0.25, 0.875, 1.0, 0.75, 1.0, 0.625, 1.0, 0.5, 1.0, 0.375, 1.0, 0.25, 1.0, 0.125, 1.0, 0.0, 1.0, 0.875, 1.0, 0.75, 1.0, 0.75, 1.0, 0.875, 1.0, 0.875, 1.0, 0.75, 1.0, 0.75, 1.0, 0.875, 1.0, 0.375, 1.0, 0.25, 1.0, 0.25, 1.0, 0.375, 1.0, 0.375, 1.0, 0.5, 1.0, 0.5, 1.0, 0.375, 1.0, 0.75, 1.0, 0.625, 1.0, 0.625, 1.0, 0.75, 1.0, 0.25, 1.0, 0.125, 1.0, 0.125, 1.0, 0.25, 1.0, 0.5, 1.0, 0.375, 1.0, 0.375, 1.0, 0.5, 1.0, 0.5, 1.0, 0.375, 1.0, 0.375, 1.0, 0.5, 1.0, 0.125, 1.0, 0.0, 1.0, 0.0, 1.0, 0.125, 1.0, 0.5, 1.0, 0.625, 1.0, 0.625, 1.0, 0.5, 1.0, 1.0, 1.0, 0.875, 1.0, 0.875, 1.0, 1.0, 1.0, 0.625, 1.0, 0.75, 1.0, 0.75, 1.0, 0.625, 1.0, 0.625, 1.0, 0.5, 1.0, 0.5, 1.0, 0.625, 1.0, 0.625, 1.0, 0.5, 1.0, 0.5, 1.0, 0.625, 1.0, 0.25, 1.0, 0.125, 1.0, 0.125, 1.0, 0.25, 1.0, 0.75, 1.0, 0.625, 1.0, 0.625, 1.0, 0.75, 1.0, 0.875, 1.0, 0.75, 1.0, 0.75, 1.0, 0.875, 1.0, 0.375, 1.0, 0.25, 1.0, 0.25, 1.0, 0.375, 1.0, 0.75, 1.0, 0.625, 1.0, 0.625, 1.0, 0.75, 1.0, 0.5, 1.0, 0.375, 1.0, 0.375, 1.0, 0.5, 1.0, 0.125, 1.0, 0.0, 1.0, 0.0, 1.0, 0.125, 1.0, 1.0, 1.0, 0.875, 1.0, 0.875, 1.0, 1.0, 1.0, 0.625, 1.0, 0.5, 1.0, 0.5, 1.0, 0.625, 1.0, 0.25, 1.0, 0.125, 1.0, 0.125, 1.0, 0.25, 1.0, 0.125, 1.0, 0.25, 1.0, 0.25, 1.0, 0.125, 1.0, 0.125, 1.0, 0.0, 1.0, 0.0, 1.0, 0.125, 1.0, 0.75, 1.0, 0.875, 1.0, 0.875, 1.0, 0.75, 1.0, 0.0, 1.0, 0.125, 1.0, 0.125, 1.0, 0.0, 1.0, 0.375, 1.0, 0.25, 1.0, 0.25, 1.0, 0.375, 1.0, 1.0, 1.0, 0.875, 1.0, 0.875, 1.0, 1.0, 1.0, 0.25, 1.0, 0.375, 1.0, 0.375, 1.0, 0.25, 1.0, 0.875, 1.0, 1.0, 1.0, 1.0, 1.0, 0.875, 1.0])
me_cylinder_004.update()
me_cylinder_005 = bpy.data.meshes.new('Cylinder.005')
me_cylinder_005.from_pydata([(0.0, -3.789, -0.2845), (4.388e-10, -3.744, -0.07728), (0.1061, -3.833, -0.2845), (0.1374, -3.801, -0.07728), (0.15, -3.939, -0.2845), (0.1943, -3.939, -0.07728), (0.1061, -4.045, -0.2845), (0.1374, -4.076, -0.07728), (0.0, -4.089, -0.2845), (4.388e-10, -4.133, -0.07728), (-0.1061, -4.045, -0.2845), (-0.1374, -4.076, -0.07728), (-0.15, -3.939, -0.2845), (-0.1943, -3.939, -0.07728), (-0.1061, -3.833, -0.2845), (-0.1374, -3.801, -0.07728)], [], [(0, 1, 3, 2), (2, 3, 5, 4), (4, 5, 7, 6), (6, 7, 9, 8), (8, 9, 11, 10), (10, 11, 13, 12), (3, 1, 15, 13, 11, 9, 7, 5), (12, 13, 15, 14), (14, 15, 1, 0), (0, 2, 4, 6, 8, 10, 12, 14)])
_uv = me_cylinder_005.uv_layers.new(name='UVMap')
_uv.uv.foreach_set('vector', [1.0, 0.5, 1.0, 1.0, 0.875, 1.0, 0.875, 0.5, 0.875, 0.5, 0.875, 1.0, 0.75, 1.0, 0.75, 0.5, 0.75, 0.5, 0.75, 1.0, 0.625, 1.0, 0.625, 0.5, 0.625, 0.5, 0.625, 1.0, 0.5, 1.0, 0.5, 0.5, 0.5, 0.5, 0.5, 1.0, 0.375, 1.0, 0.375, 0.5, 0.375, 0.5, 0.375, 1.0, 0.25, 1.0, 0.25, 0.5, 0.4197, 0.4197, 0.25, 0.49, 0.08029, 0.4197, 0.01, 0.25, 0.08029, 0.08029, 0.25, 0.01, 0.4197, 0.08029, 0.49, 0.25, 0.25, 0.5, 0.25, 1.0, 0.125, 1.0, 0.125, 0.5, 0.125, 0.5, 0.125, 1.0, 0.0, 1.0, 0.0, 0.5, 0.75, 0.49, 0.9197, 0.4197, 0.99, 0.25, 0.9197, 0.08029, 0.75, 0.01, 0.5803, 0.08029, 0.51, 0.25, 0.5803, 0.4197])
me_cylinder_005.update()

# ---- objects
ob_flask_1 = bpy.data.objects.new('Flask 1', me_cylinder)
ob_flask_2 = bpy.data.objects.new('Flask 2', me_cylinder_001)
ob_flask_3 = bpy.data.objects.new('Flask 3', me_cylinder_002)
ob_flask_hand = bpy.data.objects.new('Flask hand', me_cylinder_003)
ob_bottle = bpy.data.objects.new('Bottle', me_cylinder_004)
ob_cork = bpy.data.objects.new('Cork', me_cylinder_005)

# ---- transforms, parenting, visibility, modifiers, constraints
ob_flask_1.location = (0.0, 0.0, 0.5529)
ob_flask_2.location = (0.0, 0.6313, 0.5529)
ob_flask_2.scale = (0.747, 0.747, 0.747)
ob_flask_3.location = (0.0, 1.237, 0.5529)
ob_flask_hand.location = (-0.05685, -0.4972, 0.4863)
ob_flask_hand.scale = (0.06794, 0.06794, 1.321)
ob_bottle.location = (0.0, 1.812, 0.5529)
ob_cork.location = (0.0, 1.235, 0.7855)
ob_cork.scale = (0.3135, 0.3135, 0.3135)

# ---- collection membership
col_collection.objects.link(ob_flask_1)
col_collection.objects.link(ob_flask_2)
col_collection.objects.link(ob_flask_3)
col_collection.objects.link(ob_flask_hand)
col_collection.objects.link(ob_bottle)
col_collection.objects.link(ob_cork)

# ---- scene / render settings (as saved in the file)
scene.frame_start = 1; scene.frame_end = 250; scene.frame_set(0)
scene.render.engine = 'BLENDER_EEVEE_NEXT'
scene.render.bake_bias = 0.0
scene.render.bake_samples = 0
scene.cycles.sampling_pattern = 'TABULATED_SOBOL'
scene.eevee.use_volume_custom_range = False
bpy.context.view_layer.update()

# ---- added for rendering (the .blend has no active camera and no usable light): camera, sun
cam_auto = bpy.data.cameras.new('AutoCamera')
cam_auto.lens = 50.0
cam_auto.sensor_width = 36.0
cam_auto.clip_end = 1000.0
ob_auto_camera = bpy.data.objects.new('AutoCamera', cam_auto)
scene.collection.objects.link(ob_auto_camera)
ob_auto_camera.location = (2.54117, -2.44362, 2.56651)
ob_auto_camera.rotation_euler = (1.09748, -7.21219e-08, 0.694738)
scene.camera = ob_auto_camera
light_auto_sun = bpy.data.lights.new('AutoSun', 'SUN')
light_auto_sun.energy = 3.0
light_auto_sun.angle = 0.0523599
ob_auto_sun = bpy.data.objects.new('AutoSun', light_auto_sun)
scene.collection.objects.link(ob_auto_sun)
ob_auto_sun.rotation_euler = (0.872665, 0.174533, 0.523599)
bpy.context.view_layer.update()
